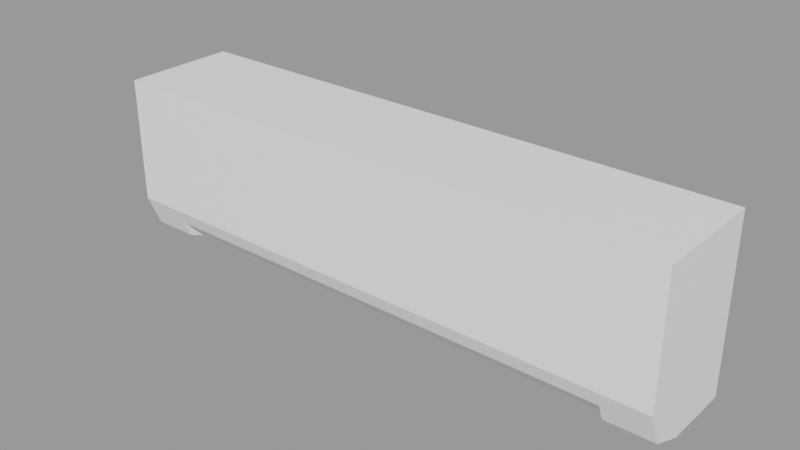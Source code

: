 # Source: restzone.blend  (saved by Blender 3.6.11; exported with 4.5.12 LTS)
import bpy
from mathutils import Matrix  # noqa: F401  (used for matrix-valued properties, if any)

bpy.ops.wm.read_factory_settings(use_empty=True)
scene = bpy.context.scene
scene.name = 'Scene'

# ---- materials (node trees are filled in below, after node groups)
mat_paint_white = bpy.data.materials.new('Paint White')
mat_paint_white.use_transparent_shadow = False

# ---- material node trees
mat_paint_white.use_nodes = True; mat_paint_white.node_tree.nodes.clear()
_N = mat_paint_white.node_tree.nodes; _L = mat_paint_white.node_tree.links
n0 = _N.new('ShaderNodeBsdfPrincipled'); n0.name = 'Principled BSDF'; n0.location = (10, 300)
n0.distribution = 'GGX'
n0.subsurface_method = 'RANDOM_WALK_SKIN'
n0.inputs[0].default_value = (1.0, 1.0, 1.0, 1.0)
n0.inputs[2].default_value = 0.4
n0.inputs[3].default_value = 1.45
n0.inputs[13].default_value = 1.0
n0.inputs[27].default_value = (0.0, 0.0, 0.0, 1.0)
n0.inputs[28].default_value = 1.0
n1 = _N.new('ShaderNodeOutputMaterial'); n1.name = 'Material Output'; n1.location = (300, 300)
_L.new(n0.outputs[0], n1.inputs[0])
n1.is_active_output = True

# ---- meshes
me_cube_019 = bpy.data.meshes.new('Cube.019')
me_cube_019.from_pydata([(-0.1, -0.5, 0.15), (-0.1, 0.5, 0.15), (0.1, -0.5, -0.15), (0.1, -0.5, 0.15), (0.1, 0.5, -0.15), (0.1, 0.5, 0.15), (-0.0886, -0.4171, -0.09751), (-0.04751, -0.4171, -0.1386), (-0.07657, -0.4171, -0.1266), (-0.04751, 0.4171, -0.1386), (-0.0886, 0.4171, -0.09751), (-0.07657, 0.4171, -0.1266), (-0.07657, 0.5, -0.1266), (-0.02, 0.5, -0.15), (-0.02, -0.5, -0.15), (-0.07657, -0.5, -0.1266), (-0.1, 0.5, -0.07), (-0.1, -0.5, -0.07), (-0.05294, -0.4171, -0.1029), (-0.05294, 0.4171, -0.1029), (-0.02388, 0.4171, -0.115), (-0.02388, -0.4171, -0.115), (-0.06498, 0.4171, -0.07388), (-0.06498, -0.4171, -0.07388)], [], [(2, 3, 0, 17, 15, 14), (4, 5, 3, 2), (13, 12, 16, 1, 5, 4), (17, 0, 1, 16), (5, 1, 0, 3), (7, 8, 18, 21), (8, 6, 23, 18), (13, 4, 2, 14), (9, 11, 12, 13), (7, 9, 13, 14), (8, 7, 14, 15), (11, 10, 16, 12), (6, 8, 15, 17), (10, 6, 17, 16), (20, 21, 18, 19), (19, 18, 23, 22), (11, 9, 20, 19), (6, 10, 22, 23), (10, 11, 19, 22), (9, 7, 21, 20)])
_uv = me_cube_019.uv_layers.new(name='UVMap')
_uv.uv.foreach_set('vector', [0.375, 0.75, 0.625, 0.75, 0.625, 1.0, 0.4417, 1.0, 0.3945, 0.9707, 0.375, 0.9, 0.375, 0.5, 0.625, 0.5, 0.625, 0.75, 0.375, 0.75, 0.375, 0.35, 0.3945, 0.2793, 0.4417, 0.25, 0.625, 0.25, 0.625, 0.5, 0.375, 0.5, 0.4417, 0.0, 0.625, 0.0, 0.625, 0.25, 0.4417, 0.25, 0.625, 0.5, 0.875, 0.5, 0.875, 0.75, 0.625, 0.75, 0.1764, 0.7426, 0.125, 0.7426, 0.125, 0.7426, 0.1764, 0.7426, 0.375, 0.007445, 0.4092, 0.007445, 0.4092, 0.007445, 0.375, 0.007445, 0.225, 0.5, 0.375, 0.5, 0.375, 0.75, 0.225, 0.75, 0.1764, 0.5074, 0.125, 0.5074, 0.125, 0.5, 0.225, 0.5, 0.1764, 0.7426, 0.1764, 0.5074, 0.225, 0.5, 0.225, 0.75, 0.125, 0.7426, 0.1764, 0.7426, 0.225, 0.75, 0.125, 0.75, 0.375, 0.2426, 0.4092, 0.2426, 0.4417, 0.25, 0.375, 0.25, 0.4092, 0.007445, 0.375, 0.007445, 0.375, 0.0, 0.4417, 0.0, 0.4092, 0.2426, 0.4092, 0.007445, 0.4417, 0.0, 0.4417, 0.25, 0.1764, 0.5074, 0.1764, 0.7426, 0.125, 0.7426, 0.125, 0.5074, 0.375, 0.2426, 0.375, 0.007445, 0.4092, 0.007445, 0.4092, 0.2426, 0.125, 0.5074, 0.1764, 0.5074, 0.1764, 0.5074, 0.125, 0.5074, 0.4092, 0.007445, 0.4092, 0.2426, 0.4092, 0.2426, 0.4092, 0.007445, 0.4092, 0.2426, 0.375, 0.2426, 0.375, 0.2426, 0.4092, 0.2426, 0.1764, 0.5074, 0.1764, 0.7426, 0.1764, 0.7426, 0.1764, 0.5074])
me_cube_019.materials.append(mat_paint_white)
me_cube_019.use_remesh_fix_poles = True
me_cube_019.use_remesh_preserve_attributes = False
me_cube_019.update()

# ---- objects
ob_restzone_cooler = bpy.data.objects.new('Restzone Cooler', me_cube_019)

# ---- transforms, parenting, visibility, modifiers, constraints
ob_restzone_cooler.location = (2.954, 8.732, 2.71)
ob_restzone_cooler.rotation_euler = (0.0, -0.0, 1.571)
_vg = ob_restzone_cooler.vertex_groups.new(name='Group')

# ---- collection membership
scene.collection.objects.link(ob_restzone_cooler)

# ---- scene / render settings (as saved in the file)
scene.frame_start = 1; scene.frame_end = 250; scene.frame_set(1)
scene.render.engine = 'BLENDER_EEVEE_NEXT'
scene.cycles.sampling_pattern = 'TABULATED_SOBOL'
scene.view_settings.view_transform = 'Filmic'
bpy.context.view_layer.update()

# ---- added for rendering (the .blend has no active camera and no usable light): camera, sun + grey world if the file has none
cam_auto = bpy.data.cameras.new('AutoCamera')
cam_auto.lens = 50.0
cam_auto.sensor_width = 36.0
cam_auto.clip_end = 1000.0
ob_auto_camera = bpy.data.objects.new('AutoCamera', cam_auto)
scene.collection.objects.link(ob_auto_camera)
ob_auto_camera.location = (3.93775, 7.55164, 3.49695)
ob_auto_camera.rotation_euler = (1.09748, -7.21219e-08, 0.694738)
scene.camera = ob_auto_camera
light_auto_sun = bpy.data.lights.new('AutoSun', 'SUN')
light_auto_sun.energy = 3.0
light_auto_sun.angle = 0.0523599
ob_auto_sun = bpy.data.objects.new('AutoSun', light_auto_sun)
scene.collection.objects.link(ob_auto_sun)
ob_auto_sun.rotation_euler = (0.872665, 0.174533, 0.523599)
if scene.world is None:
    world_auto = bpy.data.worlds.new('AutoWorld')
    world_auto.color = (0.3, 0.3, 0.3)
    scene.world = world_auto
bpy.context.view_layer.update()
